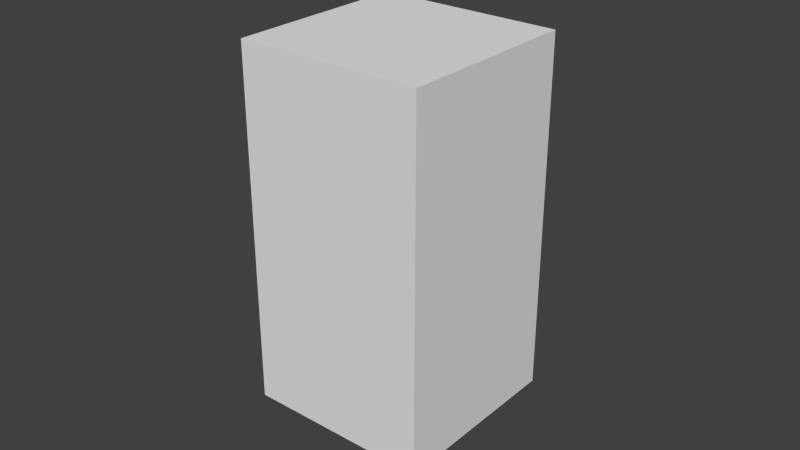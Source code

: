 # Source: satbusrcs.blend  (saved by Blender 2.73.0; exported with 4.5.12 LTS)
import bpy
from mathutils import Matrix  # noqa: F401  (used for matrix-valued properties, if any)

bpy.ops.wm.read_factory_settings(use_empty=True)
scene = bpy.context.scene
scene.name = 'Scene'

# ---- collections
col_collection_1 = bpy.data.collections.new('Collection 1'); scene.collection.children.link(col_collection_1)

# ---- world
world_world = bpy.data.worlds.new('World'); scene.world = world_world
world_world.color = (0.05088, 0.05088, 0.05088)
world_world.use_sun_shadow = False
world_world.sun_shadow_jitter_overblur = 0.0
world_world.cycles.sampling_method = 'MANUAL'
world_world.cycles.sample_map_resolution = 256

# ---- meshes
me_cube_001 = bpy.data.meshes.new('Cube.001')
me_cube_001.from_pydata([(-0.03, -0.03, -0.06535), (-0.03, 0.03, -0.06535), (0.03, 0.03, -0.06535), (0.03, -0.03, -0.06535), (-0.03, -0.03, 0.05), (-0.03, 0.03, 0.05), (0.03, 0.03, 0.05), (0.03, -0.03, 0.05), (-0.03, -0.03, -0.007675), (-0.03, 0.03, -0.007675), (0.03, 0.03, -0.007675), (0.03, -0.03, -0.007675)], [], [(8, 9, 1, 0), (9, 10, 2, 1), (10, 11, 3, 2), (11, 8, 0, 3), (0, 1, 2, 3), (7, 6, 5, 4), (7, 4, 8, 11), (6, 7, 11, 10), (5, 6, 10, 9), (4, 5, 9, 8)])
me_cube_001.use_remesh_preserve_volume = False
me_cube_001.use_remesh_preserve_attributes = False
me_cube_001.use_mirror_vertex_groups = False
me_cube_001.update()

# ---- objects
ob_cube = bpy.data.objects.new('Cube', me_cube_001)

# ---- transforms, parenting, visibility, modifiers, constraints
ob_cube.location = (0.0, 0.0, 0.0)
ob_cube.lineart.crease_threshold = 0.0

# ---- collection membership
col_collection_1.objects.link(ob_cube)

# ---- scene / render settings (as saved in the file)
scene.frame_start = 1; scene.frame_end = 250; scene.frame_set(1)
scene.render.engine = 'BLENDER_EEVEE_NEXT'
scene.render.resolution_percentage = 50
scene.render.dither_intensity = 0.0
scene.cycles.use_denoising = False
scene.cycles.samples = 10
scene.cycles.sampling_pattern = 'TABULATED_SOBOL'
scene.cycles.light_sampling_threshold = 0.0
scene.cycles.use_adaptive_sampling = False
scene.cycles.use_light_tree = False
scene.cycles.blur_glossy = 0.0
scene.cycles.pixel_filter_type = 'GAUSSIAN'
scene.cycles.sample_clamp_indirect = 0.0
scene.view_settings.view_transform = 'Standard'
bpy.context.view_layer.update()

# ---- added for rendering (the .blend has no active camera and no usable light): camera, sun
cam_auto = bpy.data.cameras.new('AutoCamera')
cam_auto.lens = 50.0
cam_auto.sensor_width = 36.0
cam_auto.clip_end = 1000.0
ob_auto_camera = bpy.data.objects.new('AutoCamera', cam_auto)
scene.collection.objects.link(ob_auto_camera)
ob_auto_camera.location = (0.185045, -0.222054, 0.140361)
ob_auto_camera.rotation_euler = (1.09748, -7.21219e-08, 0.694738)
scene.camera = ob_auto_camera
light_auto_sun = bpy.data.lights.new('AutoSun', 'SUN')
light_auto_sun.energy = 3.0
light_auto_sun.angle = 0.0523599
ob_auto_sun = bpy.data.objects.new('AutoSun', light_auto_sun)
scene.collection.objects.link(ob_auto_sun)
ob_auto_sun.rotation_euler = (0.872665, 0.174533, 0.523599)
bpy.context.view_layer.update()
